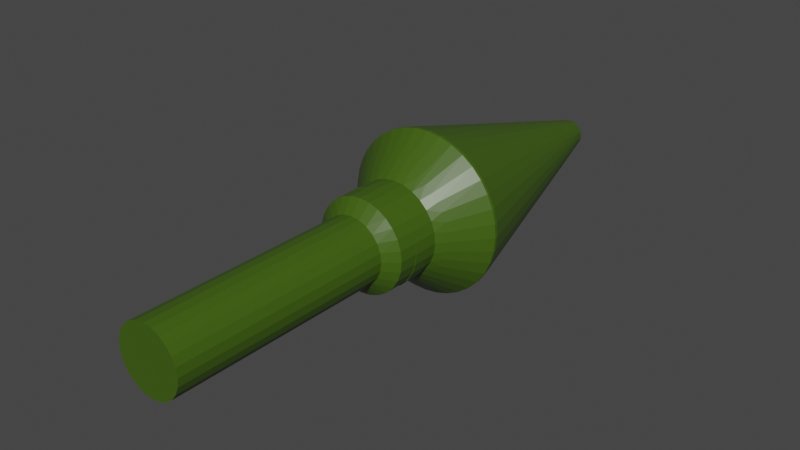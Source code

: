 # Source: Weapon-Projectile-Barrel.blend  (saved by Blender 2.80.75; exported with 4.5.12 LTS)
import bpy
from mathutils import Matrix  # noqa: F401  (used for matrix-valued properties, if any)

bpy.ops.wm.read_factory_settings(use_empty=True)
scene = bpy.context.scene
scene.name = 'Scene'

# ---- collections
col_collection = bpy.data.collections.new('Collection'); scene.collection.children.link(col_collection)

# ---- materials (node trees are filled in below, after node groups)
mat_main_color = bpy.data.materials.new('Main color')
mat_main_color.alpha_threshold = 0.0
mat_main_color.use_transparent_shadow = False
mat_main_color.line_color = (0.0, 0.0, 0.0, 1.0)

# ---- material node trees
mat_main_color.use_nodes = True; mat_main_color.node_tree.nodes.clear()
_N = mat_main_color.node_tree.nodes; _L = mat_main_color.node_tree.links
n0 = _N.new('ShaderNodeOutputMaterial'); n0.name = 'Material Output'; n0.location = (300, 300)
n1 = _N.new('ShaderNodeBsdfPrincipled'); n1.name = 'Principled BSDF'; n1.location = (10, 300)
n1.distribution = 'GGX'
n1.subsurface_method = 'BURLEY'
n1.inputs[0].default_value = (0.05158, 0.1107, 0.006136, 1.0)
n1.inputs[2].default_value = 0.4
n1.inputs[3].default_value = 1.45
n1.inputs[27].default_value = (0.0, 0.0, 0.0, 1.0)
n1.inputs[28].default_value = 1.0
_L.new(n1.outputs[0], n0.inputs[0])
n0.is_active_output = True

# ---- world
world_world = bpy.data.worlds.new('World'); scene.world = world_world
world_world.use_nodes = True; world_world.node_tree.nodes.clear()
_N = world_world.node_tree.nodes; _L = world_world.node_tree.links
n0 = _N.new('ShaderNodeOutputWorld'); n0.name = 'World Output'; n0.location = (300, 300)
n1 = _N.new('ShaderNodeBackground'); n1.name = 'Background'; n1.location = (10, 300)
n1.inputs[0].default_value = (0.05088, 0.05088, 0.05088, 1.0)
_L.new(n1.outputs[0], n0.inputs[0])
n0.is_active_output = True
world_world.color = (0.05088, 0.05088, 0.05088)
world_world.use_sun_shadow = False
world_world.sun_shadow_jitter_overblur = 0.0

# ---- meshes
me_weapon_projectile_barrel = bpy.data.meshes.new('Weapon-Projectile-Barrel')
me_weapon_projectile_barrel.from_pydata([(0.242, -0.1002, 10.32), (0.4818, -0.08495, 9.477), (0.2619, 0.0, 10.32), (0.4892, 0.0, 9.477), (0.4818, 0.08495, 9.477), (0.7338, 0.0, 8.564), (0.7227, 0.1274, 8.564), (0.9785, 0.0, 7.651), (0.9636, 0.1699, 7.651), (1.223, 0.0, 6.738), (1.204, 0.2124, 6.738), (1.447, 0.248, 5.825), (1.384, 0.4889, 5.825), (0.1852, -0.1852, 10.32), (0.4237, -0.2446, 9.477), (0.4597, -0.1673, 9.477), (0.6896, -0.251, 8.564), (0.7227, -0.1274, 8.564), (0.9194, -0.3346, 7.651), (0.9636, -0.1699, 7.651), (1.149, -0.4183, 6.738), (1.204, -0.2124, 6.738), (1.384, -0.4889, 5.825), (1.447, -0.248, 5.825), (0.1002, -0.242, 10.32), (0.2446, -0.4237, 9.477), (0.3145, -0.3748, 9.477), (0.3748, -0.3145, 9.477), (0.4717, -0.5622, 8.564), (0.5622, -0.4717, 8.564), (0.6289, -0.7495, 7.651), (0.7495, -0.6289, 7.651), (0.7862, -0.9369, 6.738), (0.9369, -0.7862, 6.738), (0.9697, -1.102, 5.825), (1.142, -0.922, 5.825), (0.0, -0.2619, 10.32), (0.08495, -0.4818, 9.477), (0.1673, -0.4597, 9.477), (0.251, -0.6896, 8.564), (0.3669, -0.6355, 8.564), (0.3346, -0.9194, 7.651), (0.4892, -0.8474, 7.651), (0.4183, -1.149, 6.738), (0.6115, -1.059, 6.738), (0.5472, -1.362, 5.825), (0.7695, -1.25, 5.825), (-0.1002, -0.242, 10.32), (-0.08495, -0.4818, 9.477), (0.0, -0.4892, 9.477), (0.0, -0.7338, 8.564), (0.1274, -0.7227, 8.564), (0.0, -0.9785, 7.651), (0.1699, -0.9636, 7.651), (0.0, -1.223, 6.738), (0.2124, -1.204, 6.738), (0.06229, -1.466, 5.825), (0.3092, -1.435, 5.825), (-0.1852, -0.1852, 10.32), (-0.2446, -0.4237, 9.477), (-0.1673, -0.4597, 9.477), (-0.251, -0.6896, 8.564), (-0.1274, -0.7227, 8.564), (-0.3346, -0.9194, 7.651), (-0.1699, -0.9636, 7.651), (-0.4183, -1.149, 6.738), (-0.2124, -1.204, 6.738), (-0.4298, -1.403, 5.825), (-0.1864, -1.456, 5.825), (-0.242, -0.1002, 10.32), (-0.4237, -0.2446, 9.477), (-0.3748, -0.3145, 9.477), (-0.3145, -0.3748, 9.477), (-0.5622, -0.4717, 8.564), (-0.4717, -0.5622, 8.564), (-0.7495, -0.6289, 7.651), (-0.6289, -0.7495, 7.651), (-0.9369, -0.7862, 6.738), (-0.7862, -0.9369, 6.738), (-1.06, -1.016, 5.825), (-0.8727, -1.18, 5.825), (-0.2619, 0.0, 10.32), (-0.4818, -0.08495, 9.477), (-0.4597, -0.1673, 9.477), (-0.6896, -0.251, 8.564), (-0.6355, -0.3669, 8.564), (-0.9194, -0.3346, 7.651), (-0.8474, -0.4892, 7.651), (-1.149, -0.4183, 6.738), (-1.059, -0.6115, 6.738), (-1.337, -0.6045, 5.825), (-1.216, -0.8219, 5.825), (-0.242, 0.1002, 10.32), (-0.4818, 0.08495, 9.477), (-0.4892, 0.0, 9.477), (-0.7338, 0.0, 8.564), (-0.7227, -0.1274, 8.564), (-0.9785, 0.0, 7.651), (-0.9636, -0.1699, 7.651), (-1.223, 0.0, 6.738), (-1.204, -0.2124, 6.738), (-1.462, -0.1245, 5.825), (-1.42, -0.3698, 5.825), (-0.1852, 0.1852, 10.32), (-0.4237, 0.2446, 9.477), (-0.4597, 0.1673, 9.477), (-0.6896, 0.251, 8.564), (-0.7227, 0.1274, 8.564), (-0.9194, 0.3346, 7.651), (-0.9636, 0.1699, 7.651), (-1.149, 0.4183, 6.738), (-1.204, 0.2124, 6.738), (-1.42, 0.3698, 5.825), (-1.462, 0.1245, 5.825), (-0.1002, 0.242, 10.32), (-0.2446, 0.4237, 9.477), (-0.3145, 0.3748, 9.477), (-0.3748, 0.3145, 9.477), (-0.4717, 0.5622, 8.564), (-0.5622, 0.4717, 8.564), (-0.6289, 0.7495, 7.651), (-0.7495, 0.6289, 7.651), (-0.7862, 0.9369, 6.738), (-0.9369, 0.7862, 6.738), (-1.06, 1.016, 5.825), (-1.216, 0.8219, 5.825), (0.0, 0.2619, 10.32), (-0.08495, 0.4818, 9.477), (-0.1673, 0.4597, 9.477), (-0.251, 0.6896, 8.564), (-0.3669, 0.6355, 8.564), (-0.3346, 0.9194, 7.651), (-0.4892, 0.8474, 7.651), (-0.4183, 1.149, 6.738), (-0.6115, 1.059, 6.738), (-0.6608, 1.311, 5.825), (-0.8727, 1.18, 5.825), (0.1002, 0.242, 10.32), (0.08495, 0.4818, 9.477), (0.0, 0.4892, 9.477), (0.0, 0.7338, 8.564), (-0.1274, 0.7227, 8.564), (0.0, 0.9785, 7.651), (-0.1699, 0.9636, 7.651), (0.0, 1.223, 6.738), (-0.2124, 1.204, 6.738), (-0.1864, 1.456, 5.825), (-0.4298, 1.403, 5.825), (0.1852, 0.1852, 10.32), (0.2446, 0.4237, 9.477), (0.1673, 0.4597, 9.477), (0.251, 0.6896, 8.564), (0.1274, 0.7227, 8.564), (0.3346, 0.9194, 7.651), (0.1699, 0.9636, 7.651), (0.4183, 1.149, 6.738), (0.2124, 1.204, 6.738), (0.3092, 1.435, 5.825), (0.06229, 1.466, 5.825), (0.242, 0.1002, 10.32), (0.4237, 0.2446, 9.477), (0.3748, 0.3145, 9.477), (0.3145, 0.3748, 9.477), (0.5622, 0.4717, 8.564), (0.4717, 0.5622, 8.564), (0.7495, 0.6289, 7.651), (0.6289, 0.7495, 7.651), (0.9369, 0.7862, 6.738), (0.7862, 0.9369, 6.738), (0.9697, 1.102, 5.825), (0.7695, 1.25, 5.825), (0.4597, 0.1673, 9.477), (0.6896, 0.251, 8.564), (0.6355, 0.3669, 8.564), (0.9194, 0.3346, 7.651), (0.8474, 0.4892, 7.651), (1.149, 0.4183, 6.738), (1.059, 0.6115, 6.738), (1.281, 0.7158, 5.825), (1.142, 0.922, 5.825), (1.468, 0.0, 5.825), (0.6115, 1.059, 6.738), (0.5472, 1.362, 5.825), (-1.059, 0.6115, 6.738), (-1.337, 0.6045, 5.825), (-0.6115, -1.059, 6.738), (-0.6608, -1.311, 5.825), (1.059, -0.6115, 6.738), (1.281, -0.7158, 5.825), (-0.3669, -0.6355, 8.564), (-0.4892, -0.8474, 7.651), (0.6355, -0.3669, 8.564), (0.8474, -0.4892, 7.651), (0.3669, 0.6355, 8.564), (0.4892, 0.8474, 7.651), (-0.6355, 0.3669, 8.564), (-0.8474, 0.4892, 7.651), (1.447, -0.248, 5.775), (1.468, 0.0, 5.775), (1.447, 0.248, 5.775), (1.384, 0.4889, 5.775), (1.384, -0.4889, 5.775), (1.281, -0.7158, 5.775), (1.142, -0.922, 5.775), (0.9697, -1.102, 5.775), (0.7695, -1.25, 5.775), (0.5472, -1.362, 5.775), (0.3092, -1.435, 5.775), (0.06229, -1.466, 5.775), (-0.1864, -1.456, 5.775), (-0.4298, -1.403, 5.775), (-0.6608, -1.311, 5.775), (-0.8727, -1.18, 5.775), (-1.06, -1.016, 5.775), (-1.216, -0.8219, 5.775), (-1.337, -0.6045, 5.775), (-1.42, -0.3698, 5.775), (-1.462, -0.1245, 5.775), (-1.462, 0.1245, 5.775), (-1.42, 0.3698, 5.775), (-1.337, 0.6045, 5.775), (-1.216, 0.8219, 5.775), (-1.06, 1.016, 5.775), (-0.8727, 1.18, 5.775), (-0.6608, 1.311, 5.775), (-0.4298, 1.403, 5.775), (-0.1864, 1.456, 5.775), (0.06229, 1.466, 5.775), (0.3092, 1.435, 5.775), (0.5472, 1.362, 5.775), (0.7695, 1.25, 5.775), (0.9697, 1.102, 5.775), (1.142, 0.922, 5.775), (1.281, 0.7158, 5.775), (0.9785, 0.0, 5.192), (0.9636, -0.1699, 5.192), (0.9194, -0.3346, 5.192), (0.8474, -0.4892, 5.192), (0.7495, -0.6289, 5.192), (0.6289, -0.7495, 5.192), (0.4892, -0.8474, 5.192), (0.3637, -0.7553, 5.025), (0.3346, -0.9194, 5.192), (0.1866, -0.8173, 5.025), (0.1699, -0.9636, 5.192), (0.0, -0.8384, 5.025), (0.0, -0.9785, 5.192), (-0.1699, -0.9636, 5.192), (-0.3346, -0.9194, 5.192), (-0.3637, -0.7553, 5.025), (-0.4892, -0.8474, 5.192), (-0.5227, -0.6554, 5.025), (-0.6289, -0.7495, 5.192), (-0.7495, -0.6289, 5.192), (-0.8474, -0.4892, 5.192), (-0.7553, -0.3637, 5.025), (-0.9194, -0.3346, 5.192), (-0.8173, -0.1866, 5.025), (-0.9636, -0.1699, 5.192), (-0.8384, 0.0, 5.025), (-0.9785, 0.0, 5.192), (-0.9636, 0.1699, 5.192), (-0.9194, 0.3346, 5.192), (-0.7553, 0.3637, 5.025), (-0.8474, 0.4892, 5.192), (-0.6554, 0.5227, 5.025), (-0.7495, 0.6289, 5.192), (-0.6289, 0.7495, 5.192), (-0.4892, 0.8474, 5.192), (-0.3637, 0.7553, 5.025), (-0.3346, 0.9194, 5.192), (-0.1866, 0.8173, 5.025), (-0.1699, 0.9636, 5.192), (0.0, 0.8384, 5.025), (0.0, 0.9785, 5.192), (0.1699, 0.9636, 5.192), (0.3346, 0.9194, 5.192), (0.3637, 0.7553, 5.025), (0.4892, 0.8474, 5.192), (0.5227, 0.6554, 5.025), (0.6289, 0.7495, 5.192), (0.7495, 0.6289, 5.192), (0.8474, 0.4892, 5.192), (0.9194, 0.3346, 5.192), (0.9636, 0.1699, 5.192), (0.8173, 0.1866, 5.025), (0.8384, 0.0, 5.025), (0.7553, 0.3637, 5.025), (0.6554, 0.5227, 5.025), (0.1866, 0.8173, 5.025), (-0.5227, 0.6554, 5.025), (-0.8173, 0.1866, 5.025), (-0.6554, -0.5227, 5.025), (-0.1866, -0.8173, 5.025), (0.5227, -0.6554, 5.025), (0.6554, -0.5227, 5.025), (0.7553, -0.3637, 5.025), (0.8173, -0.1866, 5.025), (0.8173, -0.1866, 4.9), (0.8384, 0.0, 4.9), (0.8173, 0.1866, 4.9), (0.7553, 0.3637, 4.9), (0.6554, 0.5227, 4.9), (0.5227, 0.6554, 4.9), (0.3637, 0.7553, 4.9), (0.1866, 0.8173, 4.9), (0.0, 0.8384, 4.9), (-0.1866, 0.8173, 4.9), (-0.3637, 0.7553, 4.9), (-0.5227, 0.6554, 4.9), (-0.6554, 0.5227, 4.9), (-0.7553, 0.3637, 4.9), (-0.8173, 0.1866, 4.9), (-0.8384, 0.0, 4.9), (-0.8173, -0.1866, 4.9), (-0.7553, -0.3637, 4.9), (-0.6554, -0.5227, 4.9), (-0.5227, -0.6554, 4.9), (-0.3637, -0.7553, 4.9), (-0.1866, -0.8173, 4.9), (0.0, -0.8384, 4.9), (0.1866, -0.8173, 4.9), (0.3637, -0.7553, 4.9), (0.5227, -0.6554, 4.9), (0.6554, -0.5227, 4.9), (0.7553, -0.3637, 4.9), (0.8271, -0.1888, 4.55), (0.8173, -0.1866, 4.55), (0.8484, 0.0, 4.55), (0.8384, 0.0, 4.55), (0.8173, 0.1866, 4.55), (0.7553, -0.3637, 4.55), (0.7643, -0.3681, 4.55), (0.6554, -0.5227, 4.55), (0.6633, -0.5289, 4.55), (0.5227, -0.6554, 4.55), (0.5289, -0.6633, 4.55), (0.3637, -0.7553, 4.55), (0.3681, -0.7643, 4.55), (0.1866, -0.8173, 4.55), (0.1888, -0.8271, 4.55), (0.0, -0.8384, 4.55), (0.0, -0.8484, 4.55), (-0.1888, -0.8271, 4.55), (-0.1866, -0.8173, 4.55), (-0.3681, -0.7643, 4.55), (-0.3637, -0.7553, 4.55), (-0.5289, -0.6633, 4.55), (-0.5227, -0.6554, 4.55), (-0.6633, -0.5289, 4.55), (-0.6554, -0.5227, 4.55), (-0.7643, -0.3681, 4.55), (-0.7553, -0.3637, 4.55), (-0.8271, -0.1888, 4.55), (-0.8173, -0.1866, 4.55), (-0.8384, 0.0, 4.55), (-0.8484, 0.0, 4.55), (-0.8173, 0.1866, 4.55), (-0.8271, 0.1888, 4.55), (-0.7553, 0.3637, 4.55), (-0.7643, 0.3681, 4.55), (-0.6554, 0.5227, 4.55), (-0.6633, 0.5289, 4.55), (-0.5227, 0.6554, 4.55), (-0.5289, 0.6633, 4.55), (-0.3637, 0.7553, 4.55), (-0.3681, 0.7643, 4.55), (-0.1866, 0.8173, 4.55), (-0.1888, 0.8271, 4.55), (0.0, 0.8384, 4.55), (0.0, 0.8484, 4.55), (0.1888, 0.8271, 4.55), (0.1866, 0.8173, 4.55), (0.3681, 0.7643, 4.55), (0.3637, 0.7553, 4.55), (0.5289, 0.6633, 4.55), (0.5227, 0.6554, 4.55), (0.6633, 0.5289, 4.55), (0.6554, 0.5227, 4.55), (0.7643, 0.3681, 4.55), (0.7553, 0.3637, 4.55), (0.8271, 0.1888, 4.55), (0.8271, -0.1888, 4.9), (0.8484, 0.0, 4.9), (0.8271, 0.1888, 4.9), (0.7643, 0.3681, 4.9), (0.6633, 0.5289, 4.9), (0.5289, 0.6633, 4.9), (0.3681, 0.7643, 4.9), (0.1888, 0.8271, 4.9), (0.0, 0.8484, 4.9), (-0.1888, 0.8271, 4.9), (-0.3681, 0.7643, 4.9), (-0.5289, 0.6633, 4.9), (-0.6633, 0.5289, 4.9), (-0.7643, 0.3681, 4.9), (-0.8271, 0.1888, 4.9), (-0.8484, 0.0, 4.9), (-0.8271, -0.1888, 4.9), (-0.7643, -0.3681, 4.9), (-0.6633, -0.5289, 4.9), (-0.5289, -0.6633, 4.9), (-0.3681, -0.7643, 4.9), (-0.1888, -0.8271, 4.9), (0.0, -0.8484, 4.9), (0.1888, -0.8271, 4.9), (0.3681, -0.7643, 4.9), (0.5289, -0.6633, 4.9), (0.6633, -0.5289, 4.9), (0.7643, -0.3681, 4.9), (0.8173, -0.1866, 4.2), (0.8384, 0.0, 4.2), (0.8173, 0.1866, 4.2), (0.7553, 0.3637, 4.2), (0.6554, 0.5227, 4.2), (0.5227, 0.6554, 4.2), (0.3637, 0.7553, 4.2), (0.1866, 0.8173, 4.2), (0.0, 0.8384, 4.2), (-0.1866, 0.8173, 4.2), (-0.3637, 0.7553, 4.2), (-0.5227, 0.6554, 4.2), (-0.6554, 0.5227, 4.2), (-0.7553, 0.3637, 4.2), (-0.8173, 0.1866, 4.2), (-0.8384, 0.0, 4.2), (-0.8173, -0.1866, 4.2), (-0.7553, -0.3637, 4.2), (-0.6554, -0.5227, 4.2), (-0.5227, -0.6554, 4.2), (-0.3637, -0.7553, 4.2), (-0.1866, -0.8173, 4.2), (0.0, -0.8384, 4.2), (0.1866, -0.8173, 4.2), (0.3637, -0.7553, 4.2), (0.5227, -0.6554, 4.2), (0.6554, -0.5227, 4.2), (0.7553, -0.3637, 4.2), (0.6, 0.0, 4.0), (0.5796, -0.1553, 4.0), (0.5196, -0.3, 4.0), (0.4243, -0.4243, 4.0), (0.3, -0.5196, 4.0), (0.1553, -0.5796, 4.0), (0.0, -0.6, 4.0), (-0.1553, -0.5796, 4.0), (-0.3, -0.5196, 4.0), (-0.4243, -0.4243, 4.0), (-0.5196, -0.3, 4.0), (-0.5796, -0.1553, 4.0), (-0.6, 0.0, 4.0), (-0.5796, 0.1553, 4.0), (-0.5196, 0.3, 4.0), (-0.4243, 0.4243, 4.0), (-0.3, 0.5196, 4.0), (-0.1553, 0.5796, 4.0), (0.0, 0.6, 4.0), (0.1553, 0.5796, 4.0), (0.3, 0.5196, 4.0), (0.4243, 0.4243, 4.0), (0.5196, 0.3, 4.0), (0.5796, 0.1553, 4.0), (0.6, 0.0, 0.0), (0.5796, 0.1553, 0.0), (0.5196, 0.3, 0.0), (0.4243, 0.4243, 0.0), (0.3, 0.5196, 0.0), (0.1553, 0.5796, 0.0), (0.0, 0.6, 0.0), (-0.1553, 0.5796, 0.0), (-0.3, 0.5196, 0.0), (-0.4243, 0.4243, 0.0), (-0.5196, 0.3, 0.0), (-0.5796, 0.1553, 0.0), (-0.6, 0.0, 0.0), (-0.5796, -0.1553, 0.0), (-0.5196, -0.3, 0.0), (0.5796, -0.1553, 0.0), (0.5196, -0.3, 0.0), (0.4243, -0.4243, 0.0), (0.3, -0.5196, 0.0), (0.1553, -0.5796, 0.0), (0.0, -0.6, 0.0), (-0.1553, -0.5796, 0.0), (-0.3, -0.5196, 0.0), (-0.4243, -0.4243, 0.0)], [], [(0, 1, 2), (2, 1, 3), (2, 3, 4), (4, 3, 5), (4, 5, 6), (6, 5, 7), (6, 7, 8), (8, 7, 9), (8, 9, 10), (10, 9, 11), (10, 11, 12), (13, 14, 0), (0, 14, 15), (0, 15, 1), (1, 15, 16), (1, 16, 17), (17, 16, 18), (17, 18, 19), (19, 18, 20), (19, 20, 21), (21, 20, 22), (21, 22, 23), (24, 25, 13), (13, 25, 26), (13, 26, 27), (27, 26, 28), (27, 28, 29), (29, 28, 30), (29, 30, 31), (31, 30, 32), (31, 32, 33), (33, 32, 34), (33, 34, 35), (36, 37, 24), (24, 37, 38), (24, 38, 25), (25, 38, 39), (25, 39, 40), (40, 39, 41), (40, 41, 42), (42, 41, 43), (42, 43, 44), (44, 43, 45), (44, 45, 46), (47, 48, 36), (36, 48, 49), (36, 49, 37), (37, 49, 50), (37, 50, 51), (51, 50, 52), (51, 52, 53), (53, 52, 54), (53, 54, 55), (55, 54, 56), (55, 56, 57), (58, 59, 47), (47, 59, 60), (47, 60, 48), (48, 60, 61), (48, 61, 62), (62, 61, 63), (62, 63, 64), (64, 63, 65), (64, 65, 66), (66, 65, 67), (66, 67, 68), (69, 70, 58), (58, 70, 71), (58, 71, 72), (72, 71, 73), (72, 73, 74), (74, 73, 75), (74, 75, 76), (76, 75, 77), (76, 77, 78), (78, 77, 79), (78, 79, 80), (81, 82, 69), (69, 82, 83), (69, 83, 70), (70, 83, 84), (70, 84, 85), (85, 84, 86), (85, 86, 87), (87, 86, 88), (87, 88, 89), (89, 88, 90), (89, 90, 91), (92, 93, 81), (81, 93, 94), (81, 94, 82), (82, 94, 95), (82, 95, 96), (96, 95, 97), (96, 97, 98), (98, 97, 99), (98, 99, 100), (100, 99, 101), (100, 101, 102), (103, 104, 92), (92, 104, 105), (92, 105, 93), (93, 105, 106), (93, 106, 107), (107, 106, 108), (107, 108, 109), (109, 108, 110), (109, 110, 111), (111, 110, 112), (111, 112, 113), (114, 115, 103), (103, 115, 116), (103, 116, 117), (117, 116, 118), (117, 118, 119), (119, 118, 120), (119, 120, 121), (121, 120, 122), (121, 122, 123), (123, 122, 124), (123, 124, 125), (126, 127, 114), (114, 127, 128), (114, 128, 115), (115, 128, 129), (115, 129, 130), (130, 129, 131), (130, 131, 132), (132, 131, 133), (132, 133, 134), (134, 133, 135), (134, 135, 136), (137, 138, 126), (126, 138, 139), (126, 139, 127), (127, 139, 140), (127, 140, 141), (141, 140, 142), (141, 142, 143), (143, 142, 144), (143, 144, 145), (145, 144, 146), (145, 146, 147), (148, 149, 137), (137, 149, 150), (137, 150, 138), (138, 150, 151), (138, 151, 152), (152, 151, 153), (152, 153, 154), (154, 153, 155), (154, 155, 156), (156, 155, 157), (156, 157, 158), (159, 160, 148), (148, 160, 161), (148, 161, 162), (162, 161, 163), (162, 163, 164), (164, 163, 165), (164, 165, 166), (166, 165, 167), (166, 167, 168), (168, 167, 169), (168, 169, 170), (2, 4, 159), (159, 4, 171), (159, 171, 160), (160, 171, 172), (160, 172, 173), (173, 172, 174), (173, 174, 175), (175, 174, 176), (175, 176, 177), (177, 176, 178), (177, 178, 179), (23, 180, 9), (9, 180, 11), (10, 12, 176), (176, 12, 178), (177, 179, 167), (167, 179, 169), (168, 170, 181), (181, 170, 182), (181, 182, 155), (155, 182, 157), (156, 158, 144), (144, 158, 146), (145, 147, 133), (133, 147, 135), (134, 136, 122), (122, 136, 124), (123, 125, 183), (183, 125, 184), (183, 184, 110), (110, 184, 112), (111, 113, 99), (99, 113, 101), (100, 102, 88), (88, 102, 90), (89, 91, 77), (77, 91, 79), (78, 80, 185), (185, 80, 186), (185, 186, 65), (65, 186, 67), (66, 68, 54), (54, 68, 56), (55, 57, 43), (43, 57, 45), (44, 46, 32), (32, 46, 34), (33, 35, 187), (187, 35, 188), (187, 188, 20), (20, 188, 22), (21, 23, 9), (93, 107, 94), (94, 107, 95), (111, 99, 97), (107, 109, 95), (95, 109, 97), (109, 111, 97), (58, 72, 59), (59, 72, 74), (59, 74, 189), (189, 74, 76), (189, 76, 190), (190, 76, 78), (190, 78, 185), (13, 27, 14), (14, 27, 29), (14, 29, 191), (191, 29, 31), (191, 31, 192), (192, 31, 33), (192, 33, 187), (148, 162, 149), (149, 162, 164), (149, 164, 193), (193, 164, 166), (193, 166, 194), (194, 166, 168), (194, 168, 181), (103, 117, 104), (104, 117, 119), (104, 119, 195), (195, 119, 121), (195, 121, 196), (196, 121, 123), (196, 123, 183), (5, 3, 17), (17, 3, 1), (7, 5, 19), (19, 5, 17), (9, 7, 21), (21, 7, 19), (16, 15, 191), (191, 15, 14), (18, 16, 192), (192, 16, 191), (20, 18, 187), (187, 18, 192), (25, 40, 26), (26, 40, 28), (44, 32, 30), (40, 42, 28), (28, 42, 30), (42, 44, 30), (37, 51, 38), (38, 51, 39), (55, 43, 41), (51, 53, 39), (39, 53, 41), (53, 55, 41), (50, 49, 62), (62, 49, 48), (52, 50, 64), (64, 50, 62), (54, 52, 66), (66, 52, 64), (61, 60, 189), (189, 60, 59), (63, 61, 190), (190, 61, 189), (65, 63, 185), (185, 63, 190), (70, 85, 71), (71, 85, 73), (89, 77, 75), (85, 87, 73), (73, 87, 75), (87, 89, 75), (82, 96, 83), (83, 96, 84), (100, 88, 86), (96, 98, 84), (84, 98, 86), (98, 100, 86), (106, 105, 195), (195, 105, 104), (108, 106, 196), (196, 106, 195), (110, 108, 183), (183, 108, 196), (115, 130, 116), (116, 130, 118), (134, 122, 120), (130, 132, 118), (118, 132, 120), (132, 134, 120), (127, 141, 128), (128, 141, 129), (145, 133, 131), (141, 143, 129), (129, 143, 131), (143, 145, 131), (140, 139, 152), (152, 139, 138), (142, 140, 154), (154, 140, 152), (144, 142, 156), (156, 142, 154), (151, 150, 193), (193, 150, 149), (153, 151, 194), (194, 151, 193), (155, 153, 181), (181, 153, 194), (160, 173, 161), (161, 173, 163), (177, 167, 165), (173, 175, 163), (163, 175, 165), (175, 177, 165), (4, 6, 171), (171, 6, 172), (10, 176, 174), (6, 8, 172), (172, 8, 174), (8, 10, 174), (159, 92, 2), (2, 92, 81), (2, 81, 0), (0, 81, 69), (0, 69, 13), (13, 69, 58), (13, 58, 24), (24, 58, 47), (24, 47, 36), (92, 159, 103), (103, 159, 148), (103, 148, 114), (114, 148, 137), (114, 137, 126), (23, 197, 180), (180, 197, 198), (180, 198, 11), (11, 198, 199), (11, 199, 200), (23, 22, 197), (197, 22, 201), (201, 22, 188), (201, 188, 202), (202, 188, 35), (202, 35, 203), (203, 35, 34), (203, 34, 204), (204, 34, 46), (204, 46, 205), (205, 46, 45), (205, 45, 206), (206, 45, 57), (206, 57, 207), (207, 57, 56), (207, 56, 208), (208, 56, 68), (208, 68, 209), (209, 68, 67), (209, 67, 210), (210, 67, 186), (210, 186, 211), (211, 186, 80), (211, 80, 212), (212, 80, 79), (212, 79, 213), (213, 79, 91), (213, 91, 214), (214, 91, 90), (214, 90, 215), (215, 90, 102), (215, 102, 216), (216, 102, 101), (216, 101, 217), (217, 101, 113), (217, 113, 218), (218, 113, 112), (218, 112, 219), (219, 112, 184), (219, 184, 220), (220, 184, 125), (220, 125, 221), (221, 125, 124), (221, 124, 222), (222, 124, 136), (222, 136, 223), (223, 136, 135), (223, 135, 224), (224, 135, 147), (224, 147, 225), (225, 147, 146), (225, 146, 226), (226, 146, 158), (226, 158, 227), (227, 158, 157), (227, 157, 228), (228, 157, 182), (228, 182, 229), (229, 182, 170), (229, 170, 230), (230, 170, 169), (230, 169, 231), (231, 169, 179), (231, 179, 232), (232, 179, 178), (232, 178, 233), (233, 178, 12), (233, 12, 200), (200, 12, 11), (199, 198, 234), (234, 198, 197), (234, 197, 235), (235, 197, 201), (235, 201, 236), (236, 201, 202), (236, 202, 237), (237, 202, 203), (237, 203, 238), (238, 203, 204), (238, 204, 239), (239, 204, 205), (239, 205, 240), (240, 205, 206), (240, 206, 241), (241, 206, 242), (241, 242, 243), (243, 242, 244), (243, 244, 245), (245, 244, 246), (245, 246, 247), (247, 246, 209), (247, 209, 210), (206, 207, 242), (242, 207, 244), (207, 208, 244), (244, 208, 246), (208, 209, 246), (247, 210, 248), (248, 210, 211), (248, 211, 249), (249, 211, 250), (249, 250, 251), (251, 250, 252), (251, 252, 253), (253, 252, 213), (253, 213, 214), (211, 212, 250), (250, 212, 252), (212, 213, 252), (253, 214, 254), (254, 214, 215), (254, 215, 255), (255, 215, 256), (255, 256, 257), (257, 256, 258), (257, 258, 259), (259, 258, 260), (259, 260, 261), (261, 260, 218), (261, 218, 219), (215, 216, 256), (256, 216, 258), (216, 217, 258), (258, 217, 260), (217, 218, 260), (261, 219, 262), (262, 219, 220), (262, 220, 263), (263, 220, 264), (263, 264, 265), (265, 264, 266), (265, 266, 267), (267, 266, 222), (267, 222, 223), (220, 221, 264), (264, 221, 266), (221, 222, 266), (267, 223, 268), (268, 223, 224), (268, 224, 269), (269, 224, 270), (269, 270, 271), (271, 270, 272), (271, 272, 273), (273, 272, 274), (273, 274, 275), (275, 274, 227), (275, 227, 228), (224, 225, 270), (270, 225, 272), (225, 226, 272), (272, 226, 274), (226, 227, 274), (275, 228, 276), (276, 228, 229), (276, 229, 277), (277, 229, 278), (277, 278, 279), (279, 278, 280), (279, 280, 281), (281, 280, 231), (281, 231, 232), (229, 230, 278), (278, 230, 280), (230, 231, 280), (281, 232, 282), (282, 232, 233), (282, 233, 283), (283, 233, 200), (283, 200, 284), (284, 200, 199), (284, 199, 234), (285, 284, 286), (286, 284, 234), (286, 234, 235), (284, 285, 283), (283, 285, 287), (283, 287, 282), (282, 287, 288), (282, 288, 281), (281, 288, 279), (277, 289, 276), (276, 289, 275), (289, 273, 275), (269, 290, 268), (268, 290, 267), (290, 265, 267), (263, 291, 262), (262, 291, 261), (291, 259, 261), (255, 292, 254), (254, 292, 253), (292, 251, 253), (249, 293, 248), (248, 293, 247), (293, 245, 247), (241, 294, 240), (240, 294, 239), (294, 295, 239), (239, 295, 238), (238, 295, 237), (237, 295, 296), (237, 296, 236), (236, 296, 297), (236, 297, 235), (235, 297, 286), (297, 298, 286), (286, 298, 299), (286, 299, 285), (285, 299, 300), (285, 300, 287), (287, 300, 301), (287, 301, 288), (288, 301, 302), (288, 302, 279), (279, 302, 303), (279, 303, 277), (277, 303, 304), (277, 304, 289), (289, 304, 305), (289, 305, 273), (273, 305, 306), (273, 306, 271), (271, 306, 307), (271, 307, 269), (269, 307, 308), (269, 308, 290), (290, 308, 309), (290, 309, 265), (265, 309, 310), (265, 310, 263), (263, 310, 311), (263, 311, 291), (291, 311, 312), (291, 312, 259), (259, 312, 313), (259, 313, 257), (257, 313, 314), (257, 314, 255), (255, 314, 315), (255, 315, 292), (292, 315, 316), (292, 316, 251), (251, 316, 317), (251, 317, 249), (249, 317, 318), (249, 318, 293), (293, 318, 319), (293, 319, 245), (245, 319, 320), (245, 320, 243), (243, 320, 321), (243, 321, 241), (241, 321, 322), (241, 322, 294), (294, 322, 323), (294, 323, 295), (295, 323, 324), (295, 324, 296), (296, 324, 325), (296, 325, 297), (297, 325, 298), (326, 327, 328), (328, 327, 329), (328, 329, 330), (327, 326, 331), (331, 326, 332), (331, 332, 333), (333, 332, 334), (333, 334, 335), (335, 334, 336), (335, 336, 337), (337, 336, 338), (337, 338, 339), (339, 338, 340), (339, 340, 341), (341, 340, 342), (341, 342, 343), (341, 343, 344), (344, 343, 345), (344, 345, 346), (346, 345, 347), (346, 347, 348), (348, 347, 349), (348, 349, 350), (350, 349, 351), (350, 351, 352), (352, 351, 353), (352, 353, 354), (354, 353, 355), (355, 353, 356), (355, 356, 357), (357, 356, 358), (357, 358, 359), (359, 358, 360), (359, 360, 361), (361, 360, 362), (361, 362, 363), (363, 362, 364), (363, 364, 365), (365, 364, 366), (365, 366, 367), (367, 366, 368), (367, 368, 369), (369, 368, 370), (369, 370, 371), (369, 371, 372), (372, 371, 373), (372, 373, 374), (374, 373, 375), (374, 375, 376), (376, 375, 377), (376, 377, 378), (378, 377, 379), (378, 379, 380), (380, 379, 381), (380, 381, 330), (330, 381, 328), (382, 326, 383), (383, 326, 328), (383, 328, 384), (384, 328, 381), (384, 381, 385), (385, 381, 379), (385, 379, 386), (386, 379, 377), (386, 377, 387), (387, 377, 375), (387, 375, 388), (388, 375, 373), (388, 373, 389), (389, 373, 371), (389, 371, 390), (390, 371, 370), (390, 370, 391), (391, 370, 368), (391, 368, 392), (392, 368, 366), (392, 366, 393), (393, 366, 364), (393, 364, 394), (394, 364, 362), (394, 362, 395), (395, 362, 360), (395, 360, 396), (396, 360, 358), (396, 358, 397), (397, 358, 356), (397, 356, 398), (398, 356, 353), (398, 353, 399), (399, 353, 351), (399, 351, 400), (400, 351, 349), (400, 349, 401), (401, 349, 347), (401, 347, 402), (402, 347, 345), (402, 345, 403), (403, 345, 343), (403, 343, 404), (404, 343, 342), (404, 342, 405), (405, 342, 340), (405, 340, 406), (406, 340, 338), (406, 338, 407), (407, 338, 336), (407, 336, 408), (408, 336, 334), (408, 334, 409), (409, 334, 332), (409, 332, 382), (382, 332, 326), (298, 382, 299), (299, 382, 383), (299, 383, 300), (300, 383, 384), (300, 384, 301), (301, 384, 385), (301, 385, 302), (302, 385, 386), (302, 386, 303), (303, 386, 387), (303, 387, 304), (304, 387, 388), (304, 388, 305), (305, 388, 389), (305, 389, 306), (306, 389, 390), (306, 390, 391), (298, 325, 382), (382, 325, 409), (409, 325, 324), (409, 324, 408), (408, 324, 323), (408, 323, 407), (407, 323, 322), (407, 322, 406), (406, 322, 321), (406, 321, 405), (405, 321, 320), (405, 320, 404), (404, 320, 403), (403, 320, 319), (403, 319, 402), (402, 319, 318), (402, 318, 401), (401, 318, 317), (401, 317, 400), (400, 317, 316), (400, 316, 399), (399, 316, 315), (399, 315, 398), (398, 315, 314), (398, 314, 397), (397, 314, 313), (397, 313, 312), (397, 312, 396), (396, 312, 311), (396, 311, 395), (395, 311, 310), (395, 310, 394), (394, 310, 309), (394, 309, 393), (393, 309, 308), (393, 308, 392), (392, 308, 307), (392, 307, 391), (391, 307, 306), (327, 410, 329), (329, 410, 411), (329, 411, 330), (330, 411, 412), (330, 412, 380), (380, 412, 413), (380, 413, 378), (378, 413, 414), (378, 414, 376), (376, 414, 415), (376, 415, 374), (374, 415, 416), (374, 416, 372), (372, 416, 417), (372, 417, 369), (369, 417, 418), (369, 418, 367), (367, 418, 419), (367, 419, 365), (365, 419, 420), (365, 420, 363), (363, 420, 421), (363, 421, 361), (361, 421, 422), (361, 422, 359), (359, 422, 423), (359, 423, 357), (357, 423, 424), (357, 424, 355), (355, 424, 425), (355, 425, 354), (354, 425, 426), (354, 426, 352), (352, 426, 427), (352, 427, 350), (350, 427, 428), (350, 428, 348), (348, 428, 429), (348, 429, 346), (346, 429, 430), (346, 430, 344), (344, 430, 431), (344, 431, 341), (341, 431, 432), (341, 432, 339), (339, 432, 433), (339, 433, 337), (337, 433, 434), (337, 434, 335), (335, 434, 435), (335, 435, 333), (333, 435, 436), (333, 436, 331), (331, 436, 437), (331, 437, 327), (327, 437, 410), (412, 411, 438), (438, 411, 410), (438, 410, 439), (439, 410, 437), (439, 437, 440), (440, 437, 436), (440, 436, 441), (441, 436, 435), (441, 435, 442), (442, 435, 434), (442, 434, 443), (443, 434, 433), (443, 433, 444), (444, 433, 432), (444, 432, 431), (444, 431, 445), (445, 431, 430), (445, 430, 446), (446, 430, 429), (446, 429, 447), (447, 429, 428), (447, 428, 448), (448, 428, 427), (448, 427, 449), (449, 427, 426), (449, 426, 450), (450, 426, 425), (450, 425, 424), (450, 424, 451), (451, 424, 423), (451, 423, 452), (452, 423, 422), (452, 422, 453), (453, 422, 421), (453, 421, 454), (454, 421, 420), (454, 420, 455), (455, 420, 419), (455, 419, 456), (456, 419, 418), (456, 418, 417), (456, 417, 457), (457, 417, 416), (457, 416, 458), (458, 416, 415), (458, 415, 459), (459, 415, 414), (459, 414, 460), (460, 414, 413), (460, 413, 461), (461, 413, 412), (461, 412, 438), (439, 462, 438), (438, 462, 463), (438, 463, 461), (461, 463, 464), (461, 464, 460), (460, 464, 465), (460, 465, 459), (459, 465, 466), (459, 466, 458), (458, 466, 467), (458, 467, 457), (457, 467, 468), (457, 468, 456), (456, 468, 469), (456, 469, 455), (455, 469, 470), (455, 470, 454), (454, 470, 471), (454, 471, 453), (453, 471, 472), (453, 472, 452), (452, 472, 473), (452, 473, 451), (451, 473, 450), (450, 473, 474), (450, 474, 449), (449, 474, 475), (449, 475, 476), (462, 439, 477), (477, 439, 440), (477, 440, 478), (478, 440, 441), (478, 441, 479), (479, 441, 442), (479, 442, 480), (480, 442, 443), (480, 443, 481), (481, 443, 444), (481, 444, 482), (482, 444, 445), (482, 445, 483), (483, 445, 446), (483, 446, 484), (484, 446, 447), (484, 447, 485), (485, 447, 448), (485, 448, 476), (476, 448, 449), (477, 475, 462), (462, 475, 474), (462, 474, 463), (463, 474, 473), (463, 473, 464), (464, 473, 472), (464, 472, 465), (465, 472, 471), (465, 471, 466), (466, 471, 470), (466, 470, 467), (467, 470, 469), (467, 469, 468), (475, 477, 476), (476, 477, 478), (476, 478, 485), (485, 478, 479), (485, 479, 484), (484, 479, 480), (484, 480, 483), (483, 480, 481), (483, 481, 482)])
me_weapon_projectile_barrel.materials.append(mat_main_color)
me_weapon_projectile_barrel.materials.append(None)
me_weapon_projectile_barrel.use_remesh_preserve_volume = False
me_weapon_projectile_barrel.use_remesh_preserve_attributes = False
me_weapon_projectile_barrel.use_mirror_vertex_groups = False
me_weapon_projectile_barrel.update()

# ---- objects
ob_weapon_projectile_barrel = bpy.data.objects.new('Weapon-Projectile-Barrel', me_weapon_projectile_barrel)

# ---- transforms, parenting, visibility, modifiers, constraints
ob_weapon_projectile_barrel.location = (0.0, 0.0, 0.0)
ob_weapon_projectile_barrel.rotation_euler = (4.709, -0.0, 0.0)
ob_weapon_projectile_barrel.lineart.crease_threshold = 0.0

# ---- collection membership
col_collection.objects.link(ob_weapon_projectile_barrel)

# ---- scene / render settings (as saved in the file)
scene.frame_start = 1; scene.frame_end = 250; scene.frame_set(1)
scene.render.engine = 'BLENDER_EEVEE_NEXT'
scene.cycles.use_denoising = False
scene.cycles.samples = 128
scene.cycles.sampling_pattern = 'TABULATED_SOBOL'
scene.cycles.use_adaptive_sampling = False
scene.cycles.use_light_tree = False
scene.view_settings.view_transform = 'Filmic'
bpy.context.view_layer.update()

# ---- added for rendering (the .blend has no active camera and no usable light): camera, sun
cam_auto = bpy.data.cameras.new('AutoCamera')
cam_auto.lens = 50.0
cam_auto.sensor_width = 36.0
cam_auto.clip_end = 1000.0
ob_auto_camera = bpy.data.objects.new('AutoCamera', cam_auto)
scene.collection.objects.link(ob_auto_camera)
ob_auto_camera.location = (10.3163, -7.21388, 8.23098)
ob_auto_camera.rotation_euler = (1.09748, -7.21219e-08, 0.694738)
scene.camera = ob_auto_camera
light_auto_sun = bpy.data.lights.new('AutoSun', 'SUN')
light_auto_sun.energy = 3.0
light_auto_sun.angle = 0.0523599
ob_auto_sun = bpy.data.objects.new('AutoSun', light_auto_sun)
scene.collection.objects.link(ob_auto_sun)
ob_auto_sun.rotation_euler = (0.872665, 0.174533, 0.523599)
bpy.context.view_layer.update()
